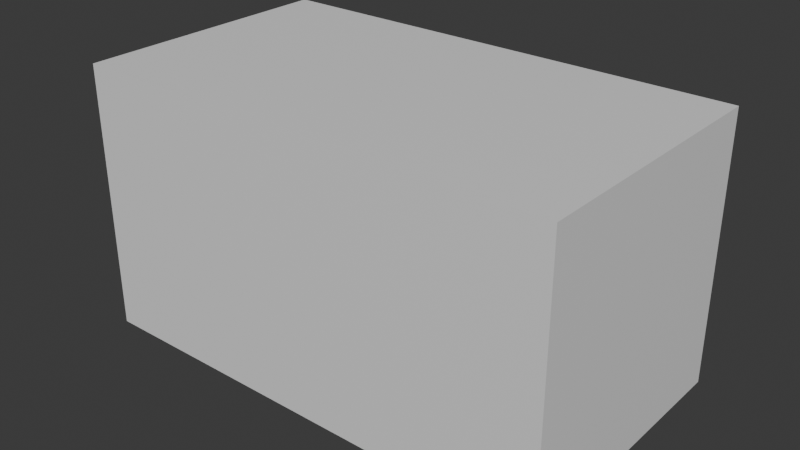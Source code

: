 # Source: carsample1.blend  (saved by Blender 4.1.23; exported with 4.5.12 LTS)
import bpy
from mathutils import Matrix  # noqa: F401  (used for matrix-valued properties, if any)

bpy.ops.wm.read_factory_settings(use_empty=True)
scene = bpy.context.scene
scene.name = 'Scene'

# ---- collections
col_collection = bpy.data.collections.new('Collection'); scene.collection.children.link(col_collection)

# ---- materials (node trees are filled in below, after node groups)
mat_material = bpy.data.materials.new('Material')
mat_material.alpha_threshold = 0.0
mat_material.use_transparent_shadow = False
mat_material.roughness = 0.5
mat_material.line_color = (0.0, 0.0, 0.0, 1.0)

# ---- material node trees
mat_material.use_nodes = True; mat_material.node_tree.nodes.clear()
_N = mat_material.node_tree.nodes; _L = mat_material.node_tree.links
n0 = _N.new('ShaderNodeOutputMaterial'); n0.name = 'Material Output'; n0.location = (300, 300)
n1 = _N.new('ShaderNodeBsdfPrincipled'); n1.name = 'Principled BSDF'; n1.location = (10, 300)
n1.inputs[3].default_value = 1.45
_L.new(n1.outputs[0], n0.inputs[0])
n0.is_active_output = True

# ---- world
world_world = bpy.data.worlds.new('World'); scene.world = world_world
world_world.use_nodes = True; world_world.node_tree.nodes.clear()
_N = world_world.node_tree.nodes; _L = world_world.node_tree.links
n0 = _N.new('ShaderNodeOutputWorld'); n0.name = 'World Output'; n0.location = (300, 300)
n1 = _N.new('ShaderNodeBackground'); n1.name = 'Background'; n1.location = (10, 300)
n1.inputs[0].default_value = (0.05088, 0.05088, 0.05088, 1.0)
_L.new(n1.outputs[0], n0.inputs[0])
n0.is_active_output = True
world_world.color = (0.05088, 0.05088, 0.05088)
world_world.use_sun_shadow = False
world_world.sun_shadow_jitter_overblur = 0.0

# ---- meshes
me_cube = bpy.data.meshes.new('Cube')
me_cube.from_pydata([(2.614, 1.0, 2.0), (2.614, 1.0, 0.0), (2.614, -1.0, 2.0), (2.614, -1.0, 0.0), (-1.0, 1.0, 2.0), (-1.0, 1.0, 0.0), (-1.0, -1.0, 2.0), (-1.0, -1.0, 0.0)], [], [(0, 4, 6, 2), (3, 2, 6, 7), (7, 6, 4, 5), (5, 1, 3, 7), (1, 0, 2, 3), (5, 4, 0, 1)])
_uv = me_cube.uv_layers.new(name='UVMap')
_uv.uv.foreach_set('vector', [0.625, 0.5, 0.875, 0.5, 0.875, 0.75, 0.625, 0.75, 0.375, 0.75, 0.625, 0.75, 0.625, 1.0, 0.375, 1.0, 0.375, 0.0, 0.625, 0.0, 0.625, 0.25, 0.375, 0.25, 0.125, 0.5, 0.375, 0.5, 0.375, 0.75, 0.125, 0.75, 0.375, 0.5, 0.625, 0.5, 0.625, 0.75, 0.375, 0.75, 0.375, 0.25, 0.625, 0.25, 0.625, 0.5, 0.375, 0.5])
me_cube.materials.append(mat_material)
me_cube.use_mirror_vertex_groups = False
me_cube.update()

# ---- objects
ob_cube = bpy.data.objects.new('Cube', me_cube)

# ---- transforms, parenting, visibility, modifiers, constraints
ob_cube.location = (0.0, 0.0, 0.0)
ob_cube.lock_rotations_4d = False
ob_cube.empty_display_type = 'ARROWS'
ob_cube.lineart.crease_threshold = 0.0

# ---- collection membership
col_collection.objects.link(ob_cube)

# ---- scene / render settings (as saved in the file)
scene.frame_start = 1; scene.frame_end = 250; scene.frame_set(1)
scene.render.engine = 'BLENDER_EEVEE_NEXT'
scene.cycles.sampling_pattern = 'TABULATED_SOBOL'
scene.eevee.ray_tracing_options.trace_max_roughness = 0.0
bpy.context.view_layer.update()

# ---- added for rendering (the .blend has no active camera and no usable light): camera, sun
cam_auto = bpy.data.cameras.new('AutoCamera')
cam_auto.lens = 50.0
cam_auto.sensor_width = 36.0
cam_auto.clip_end = 1000.0
ob_auto_camera = bpy.data.objects.new('AutoCamera', cam_auto)
scene.collection.objects.link(ob_auto_camera)
ob_auto_camera.location = (5.05327, -5.09543, 4.39695)
ob_auto_camera.rotation_euler = (1.09748, -7.21219e-08, 0.694738)
scene.camera = ob_auto_camera
light_auto_sun = bpy.data.lights.new('AutoSun', 'SUN')
light_auto_sun.energy = 3.0
light_auto_sun.angle = 0.0523599
ob_auto_sun = bpy.data.objects.new('AutoSun', light_auto_sun)
scene.collection.objects.link(ob_auto_sun)
ob_auto_sun.rotation_euler = (0.872665, 0.174533, 0.523599)
bpy.context.view_layer.update()
